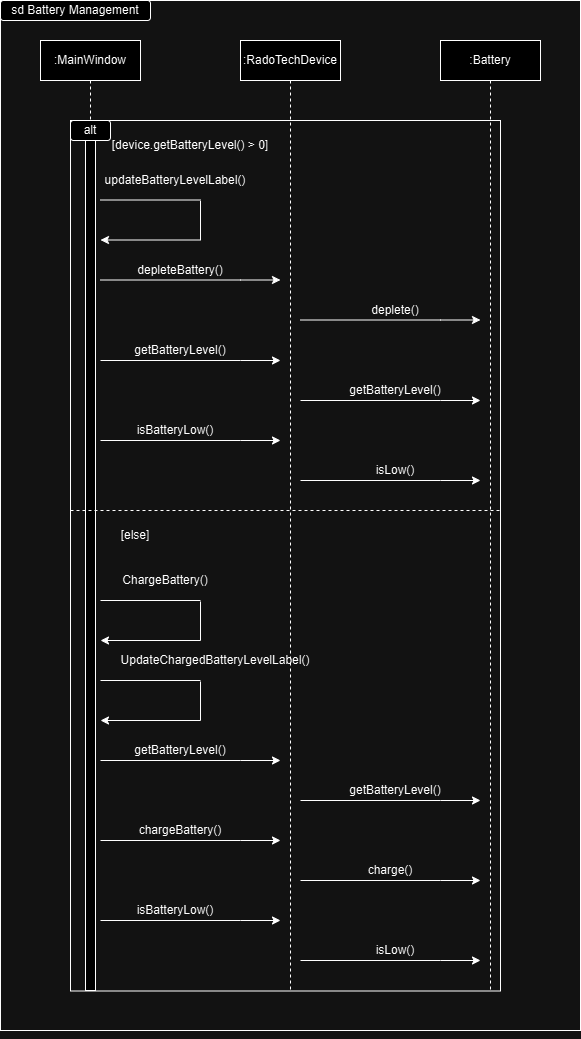

The diagram above was exported from draw.io. Its source (the exported page's mxGraphModel, read from the mxfile embedded in the PNG):
<mxGraphModel dx="1434" dy="772" grid="1" gridSize="10" guides="1" tooltips="1" connect="1" arrows="1" fold="1" page="1" pageScale="1" pageWidth="850" pageHeight="1100" math="0" shadow="0">
  <root>
    <mxCell id="0" />
    <mxCell id="1" parent="0" />
    <mxCell id="aM9ryv3xv72pqoxQDRHE-5" value=":MainWindow" style="shape=umlLifeline;perimeter=lifelinePerimeter;whiteSpace=wrap;html=1;container=0;dropTarget=0;collapsible=0;recursiveResize=0;outlineConnect=0;portConstraint=eastwest;newEdgeStyle={&quot;edgeStyle&quot;:&quot;elbowEdgeStyle&quot;,&quot;elbow&quot;:&quot;vertical&quot;,&quot;curved&quot;:0,&quot;rounded&quot;:0};" parent="1" vertex="1">
      <mxGeometry x="40" y="40" width="100" height="950" as="geometry" />
    </mxCell>
    <mxCell id="aM9ryv3xv72pqoxQDRHE-6" value="" style="html=1;points=[];perimeter=orthogonalPerimeter;outlineConnect=0;targetShapes=umlLifeline;portConstraint=eastwest;newEdgeStyle={&quot;edgeStyle&quot;:&quot;elbowEdgeStyle&quot;,&quot;elbow&quot;:&quot;vertical&quot;,&quot;curved&quot;:0,&quot;rounded&quot;:0};" parent="aM9ryv3xv72pqoxQDRHE-5" vertex="1">
      <mxGeometry x="45" y="80" width="10" height="870" as="geometry" />
    </mxCell>
    <mxCell id="cmiZbmZkPRszLepJqyyq-2" value=":RadoTechDevice" style="shape=umlLifeline;perimeter=lifelinePerimeter;whiteSpace=wrap;html=1;container=0;dropTarget=0;collapsible=0;recursiveResize=0;outlineConnect=0;portConstraint=eastwest;newEdgeStyle={&quot;edgeStyle&quot;:&quot;elbowEdgeStyle&quot;,&quot;elbow&quot;:&quot;vertical&quot;,&quot;curved&quot;:0,&quot;rounded&quot;:0};" parent="1" vertex="1">
      <mxGeometry x="240" y="40" width="100" height="950" as="geometry" />
    </mxCell>
    <mxCell id="cmiZbmZkPRszLepJqyyq-4" value=":Battery" style="shape=umlLifeline;perimeter=lifelinePerimeter;whiteSpace=wrap;html=1;container=0;dropTarget=0;collapsible=0;recursiveResize=0;outlineConnect=0;portConstraint=eastwest;newEdgeStyle={&quot;edgeStyle&quot;:&quot;elbowEdgeStyle&quot;,&quot;elbow&quot;:&quot;vertical&quot;,&quot;curved&quot;:0,&quot;rounded&quot;:0};" parent="1" vertex="1">
      <mxGeometry x="440" y="40" width="100" height="950" as="geometry" />
    </mxCell>
    <mxCell id="cmiZbmZkPRszLepJqyyq-8" value="" style="endArrow=none;html=1;rounded=0;" parent="1" edge="1">
      <mxGeometry width="50" height="50" relative="1" as="geometry">
        <mxPoint x="200" y="239.5" as="sourcePoint" />
        <mxPoint x="200" y="200.5" as="targetPoint" />
      </mxGeometry>
    </mxCell>
    <mxCell id="cmiZbmZkPRszLepJqyyq-9" value="" style="endArrow=classic;html=1;rounded=0;" parent="1" edge="1">
      <mxGeometry width="50" height="50" relative="1" as="geometry">
        <mxPoint x="200" y="239.5" as="sourcePoint" />
        <mxPoint x="100" y="239.5" as="targetPoint" />
      </mxGeometry>
    </mxCell>
    <mxCell id="cmiZbmZkPRszLepJqyyq-10" value="" style="endArrow=none;html=1;rounded=0;" parent="1" edge="1">
      <mxGeometry width="50" height="50" relative="1" as="geometry">
        <mxPoint x="100" y="199.5" as="sourcePoint" />
        <mxPoint x="200" y="199.5" as="targetPoint" />
      </mxGeometry>
    </mxCell>
    <mxCell id="cmiZbmZkPRszLepJqyyq-11" value="updateBatteryLevelLabel()" style="text;html=1;align=center;verticalAlign=middle;whiteSpace=wrap;rounded=0;" parent="1" vertex="1">
      <mxGeometry x="100" y="169.5" width="150" height="20" as="geometry" />
    </mxCell>
    <mxCell id="cmiZbmZkPRszLepJqyyq-12" value="" style="endArrow=classic;html=1;rounded=0;" parent="1" edge="1">
      <mxGeometry width="50" height="50" relative="1" as="geometry">
        <mxPoint x="100" y="279.5" as="sourcePoint" />
        <mxPoint x="280" y="279.5" as="targetPoint" />
        <Array as="points">
          <mxPoint x="240" y="279.5" />
        </Array>
      </mxGeometry>
    </mxCell>
    <mxCell id="cmiZbmZkPRszLepJqyyq-13" value="depleteBattery()" style="text;html=1;align=center;verticalAlign=middle;whiteSpace=wrap;rounded=0;" parent="1" vertex="1">
      <mxGeometry x="130" y="259.5" width="100" height="20" as="geometry" />
    </mxCell>
    <mxCell id="cmiZbmZkPRszLepJqyyq-14" value="" style="endArrow=classic;html=1;rounded=0;" parent="1" edge="1">
      <mxGeometry width="50" height="50" relative="1" as="geometry">
        <mxPoint x="300" y="319.5" as="sourcePoint" />
        <mxPoint x="480" y="319.5" as="targetPoint" />
        <Array as="points">
          <mxPoint x="440" y="319.5" />
        </Array>
      </mxGeometry>
    </mxCell>
    <mxCell id="cmiZbmZkPRszLepJqyyq-15" value="deplete()" style="text;html=1;align=center;verticalAlign=middle;whiteSpace=wrap;rounded=0;" parent="1" vertex="1">
      <mxGeometry x="355" y="299.5" width="80" height="20" as="geometry" />
    </mxCell>
    <mxCell id="cmiZbmZkPRszLepJqyyq-16" value="" style="endArrow=classic;html=1;rounded=0;" parent="1" edge="1">
      <mxGeometry width="50" height="50" relative="1" as="geometry">
        <mxPoint x="100" y="440" as="sourcePoint" />
        <mxPoint x="280" y="440" as="targetPoint" />
        <Array as="points">
          <mxPoint x="240" y="440" />
        </Array>
      </mxGeometry>
    </mxCell>
    <mxCell id="cmiZbmZkPRszLepJqyyq-17" value="isBatteryLow()" style="text;html=1;align=center;verticalAlign=middle;whiteSpace=wrap;rounded=0;" parent="1" vertex="1">
      <mxGeometry x="100" y="420" width="150" height="20" as="geometry" />
    </mxCell>
    <mxCell id="cmiZbmZkPRszLepJqyyq-18" value="" style="endArrow=classic;html=1;rounded=0;" parent="1" edge="1">
      <mxGeometry width="50" height="50" relative="1" as="geometry">
        <mxPoint x="300" y="480" as="sourcePoint" />
        <mxPoint x="480" y="480" as="targetPoint" />
        <Array as="points">
          <mxPoint x="440" y="480" />
        </Array>
      </mxGeometry>
    </mxCell>
    <mxCell id="cmiZbmZkPRszLepJqyyq-19" value="isLow()" style="text;html=1;align=center;verticalAlign=middle;whiteSpace=wrap;rounded=0;" parent="1" vertex="1">
      <mxGeometry x="365" y="460" width="60" height="20" as="geometry" />
    </mxCell>
    <mxCell id="cmiZbmZkPRszLepJqyyq-20" value="" style="endArrow=classic;html=1;rounded=0;" parent="1" edge="1">
      <mxGeometry width="50" height="50" relative="1" as="geometry">
        <mxPoint x="100" y="360" as="sourcePoint" />
        <mxPoint x="280" y="360" as="targetPoint" />
        <Array as="points">
          <mxPoint x="240" y="360" />
        </Array>
      </mxGeometry>
    </mxCell>
    <mxCell id="cmiZbmZkPRszLepJqyyq-21" value="" style="endArrow=classic;html=1;rounded=0;" parent="1" edge="1">
      <mxGeometry width="50" height="50" relative="1" as="geometry">
        <mxPoint x="300" y="400" as="sourcePoint" />
        <mxPoint x="480" y="400" as="targetPoint" />
        <Array as="points">
          <mxPoint x="440" y="400" />
        </Array>
      </mxGeometry>
    </mxCell>
    <mxCell id="cmiZbmZkPRszLepJqyyq-22" value="getBatteryLevel()" style="text;html=1;align=center;verticalAlign=middle;whiteSpace=wrap;rounded=0;" parent="1" vertex="1">
      <mxGeometry x="110" y="340" width="140" height="20" as="geometry" />
    </mxCell>
    <mxCell id="cmiZbmZkPRszLepJqyyq-23" value="getBatteryLevel()" style="text;html=1;align=center;verticalAlign=middle;whiteSpace=wrap;rounded=0;" parent="1" vertex="1">
      <mxGeometry x="320" y="380" width="150" height="20" as="geometry" />
    </mxCell>
    <mxCell id="cmiZbmZkPRszLepJqyyq-25" value="" style="rounded=0;whiteSpace=wrap;html=1;fillColor=none;" parent="1" vertex="1">
      <mxGeometry x="70" y="120" width="430" height="870.5" as="geometry" />
    </mxCell>
    <mxCell id="cmiZbmZkPRszLepJqyyq-26" value="alt" style="rounded=1;whiteSpace=wrap;html=1;" parent="1" vertex="1">
      <mxGeometry x="70" y="120" width="40" height="20" as="geometry" />
    </mxCell>
    <mxCell id="cmiZbmZkPRszLepJqyyq-27" value="[device.getBatteryLevel() &amp;gt; 0]" style="text;html=1;align=center;verticalAlign=middle;whiteSpace=wrap;rounded=0;" parent="1" vertex="1">
      <mxGeometry x="110" y="130" width="160" height="30" as="geometry" />
    </mxCell>
    <mxCell id="cmiZbmZkPRszLepJqyyq-29" value="" style="endArrow=none;dashed=1;html=1;rounded=0;" parent="1" edge="1">
      <mxGeometry width="50" height="50" relative="1" as="geometry">
        <mxPoint x="70" y="510" as="sourcePoint" />
        <mxPoint x="500" y="510" as="targetPoint" />
      </mxGeometry>
    </mxCell>
    <mxCell id="cmiZbmZkPRszLepJqyyq-30" value="[else]" style="text;html=1;align=center;verticalAlign=middle;whiteSpace=wrap;rounded=0;" parent="1" vertex="1">
      <mxGeometry x="110" y="520" width="50" height="30" as="geometry" />
    </mxCell>
    <mxCell id="cmiZbmZkPRszLepJqyyq-32" value="" style="endArrow=none;html=1;rounded=0;" parent="1" edge="1">
      <mxGeometry width="50" height="50" relative="1" as="geometry">
        <mxPoint x="200" y="640" as="sourcePoint" />
        <mxPoint x="200" y="601" as="targetPoint" />
      </mxGeometry>
    </mxCell>
    <mxCell id="cmiZbmZkPRszLepJqyyq-33" value="" style="endArrow=classic;html=1;rounded=0;" parent="1" edge="1">
      <mxGeometry width="50" height="50" relative="1" as="geometry">
        <mxPoint x="200" y="640" as="sourcePoint" />
        <mxPoint x="100" y="640" as="targetPoint" />
      </mxGeometry>
    </mxCell>
    <mxCell id="cmiZbmZkPRszLepJqyyq-34" value="" style="endArrow=none;html=1;rounded=0;" parent="1" edge="1">
      <mxGeometry width="50" height="50" relative="1" as="geometry">
        <mxPoint x="100" y="600" as="sourcePoint" />
        <mxPoint x="200" y="600" as="targetPoint" />
      </mxGeometry>
    </mxCell>
    <mxCell id="cmiZbmZkPRszLepJqyyq-35" value="ChargeBattery()" style="text;html=1;align=center;verticalAlign=middle;whiteSpace=wrap;rounded=0;" parent="1" vertex="1">
      <mxGeometry x="90" y="570" width="150" height="20" as="geometry" />
    </mxCell>
    <mxCell id="cmiZbmZkPRszLepJqyyq-36" value="" style="endArrow=none;html=1;rounded=0;" parent="1" edge="1">
      <mxGeometry width="50" height="50" relative="1" as="geometry">
        <mxPoint x="200" y="720" as="sourcePoint" />
        <mxPoint x="200" y="681" as="targetPoint" />
      </mxGeometry>
    </mxCell>
    <mxCell id="cmiZbmZkPRszLepJqyyq-37" value="" style="endArrow=classic;html=1;rounded=0;" parent="1" edge="1">
      <mxGeometry width="50" height="50" relative="1" as="geometry">
        <mxPoint x="200" y="720" as="sourcePoint" />
        <mxPoint x="100" y="720" as="targetPoint" />
      </mxGeometry>
    </mxCell>
    <mxCell id="cmiZbmZkPRszLepJqyyq-38" value="" style="endArrow=none;html=1;rounded=0;" parent="1" edge="1">
      <mxGeometry width="50" height="50" relative="1" as="geometry">
        <mxPoint x="100" y="680" as="sourcePoint" />
        <mxPoint x="200" y="680" as="targetPoint" />
      </mxGeometry>
    </mxCell>
    <mxCell id="cmiZbmZkPRszLepJqyyq-42" value="UpdateChargedBatteryLevelLabel()" style="text;html=1;align=center;verticalAlign=middle;whiteSpace=wrap;rounded=0;" parent="1" vertex="1">
      <mxGeometry x="140" y="650" width="150" height="20" as="geometry" />
    </mxCell>
    <mxCell id="cmiZbmZkPRszLepJqyyq-43" value="" style="endArrow=classic;html=1;rounded=0;" parent="1" edge="1">
      <mxGeometry width="50" height="50" relative="1" as="geometry">
        <mxPoint x="100" y="760" as="sourcePoint" />
        <mxPoint x="280" y="760" as="targetPoint" />
        <Array as="points">
          <mxPoint x="240" y="760" />
        </Array>
      </mxGeometry>
    </mxCell>
    <mxCell id="cmiZbmZkPRszLepJqyyq-44" value="getBatteryLevel()" style="text;html=1;align=center;verticalAlign=middle;whiteSpace=wrap;rounded=0;" parent="1" vertex="1">
      <mxGeometry x="110" y="740" width="140" height="20" as="geometry" />
    </mxCell>
    <mxCell id="cmiZbmZkPRszLepJqyyq-45" value="" style="endArrow=classic;html=1;rounded=0;" parent="1" edge="1">
      <mxGeometry width="50" height="50" relative="1" as="geometry">
        <mxPoint x="100" y="840" as="sourcePoint" />
        <mxPoint x="280" y="840" as="targetPoint" />
        <Array as="points">
          <mxPoint x="240" y="840" />
        </Array>
      </mxGeometry>
    </mxCell>
    <mxCell id="cmiZbmZkPRszLepJqyyq-46" value="chargeBattery()" style="text;html=1;align=center;verticalAlign=middle;whiteSpace=wrap;rounded=0;" parent="1" vertex="1">
      <mxGeometry x="110" y="820" width="140" height="20" as="geometry" />
    </mxCell>
    <mxCell id="cmiZbmZkPRszLepJqyyq-47" value="" style="endArrow=classic;html=1;rounded=0;" parent="1" edge="1">
      <mxGeometry width="50" height="50" relative="1" as="geometry">
        <mxPoint x="300" y="800" as="sourcePoint" />
        <mxPoint x="480" y="800" as="targetPoint" />
        <Array as="points">
          <mxPoint x="440" y="800" />
        </Array>
      </mxGeometry>
    </mxCell>
    <mxCell id="cmiZbmZkPRszLepJqyyq-48" value="getBatteryLevel()" style="text;html=1;align=center;verticalAlign=middle;whiteSpace=wrap;rounded=0;" parent="1" vertex="1">
      <mxGeometry x="320" y="780" width="150" height="20" as="geometry" />
    </mxCell>
    <mxCell id="cmiZbmZkPRszLepJqyyq-49" value="" style="endArrow=classic;html=1;rounded=0;" parent="1" edge="1">
      <mxGeometry width="50" height="50" relative="1" as="geometry">
        <mxPoint x="300" y="880" as="sourcePoint" />
        <mxPoint x="480" y="880" as="targetPoint" />
        <Array as="points">
          <mxPoint x="440" y="880" />
        </Array>
      </mxGeometry>
    </mxCell>
    <mxCell id="cmiZbmZkPRszLepJqyyq-50" value="charge()" style="text;html=1;align=center;verticalAlign=middle;whiteSpace=wrap;rounded=0;" parent="1" vertex="1">
      <mxGeometry x="320" y="860" width="140" height="20" as="geometry" />
    </mxCell>
    <mxCell id="cmiZbmZkPRszLepJqyyq-51" value="" style="endArrow=classic;html=1;rounded=0;" parent="1" edge="1">
      <mxGeometry width="50" height="50" relative="1" as="geometry">
        <mxPoint x="100" y="920" as="sourcePoint" />
        <mxPoint x="280" y="920" as="targetPoint" />
        <Array as="points">
          <mxPoint x="240" y="920" />
        </Array>
      </mxGeometry>
    </mxCell>
    <mxCell id="cmiZbmZkPRszLepJqyyq-52" value="isBatteryLow()" style="text;html=1;align=center;verticalAlign=middle;whiteSpace=wrap;rounded=0;" parent="1" vertex="1">
      <mxGeometry x="100" y="900" width="150" height="20" as="geometry" />
    </mxCell>
    <mxCell id="cmiZbmZkPRszLepJqyyq-53" value="" style="endArrow=classic;html=1;rounded=0;" parent="1" edge="1">
      <mxGeometry width="50" height="50" relative="1" as="geometry">
        <mxPoint x="300" y="960" as="sourcePoint" />
        <mxPoint x="480" y="960" as="targetPoint" />
        <Array as="points">
          <mxPoint x="440" y="960" />
        </Array>
      </mxGeometry>
    </mxCell>
    <mxCell id="cmiZbmZkPRszLepJqyyq-54" value="isLow()" style="text;html=1;align=center;verticalAlign=middle;whiteSpace=wrap;rounded=0;" parent="1" vertex="1">
      <mxGeometry x="365" y="940" width="60" height="20" as="geometry" />
    </mxCell>
    <mxCell id="ILIyCA5FIiJkL-5rmpGM-1" value="" style="rounded=0;whiteSpace=wrap;html=1;fillColor=none;" parent="1" vertex="1">
      <mxGeometry width="580" height="1030" as="geometry" />
    </mxCell>
    <mxCell id="ILIyCA5FIiJkL-5rmpGM-2" style="edgeStyle=orthogonalEdgeStyle;rounded=0;orthogonalLoop=1;jettySize=auto;html=1;exitX=0.5;exitY=1;exitDx=0;exitDy=0;" parent="1" source="ILIyCA5FIiJkL-5rmpGM-1" target="ILIyCA5FIiJkL-5rmpGM-1" edge="1">
      <mxGeometry relative="1" as="geometry" />
    </mxCell>
    <mxCell id="ILIyCA5FIiJkL-5rmpGM-5" value="sd Battery Management" style="rounded=1;whiteSpace=wrap;html=1;" parent="1" vertex="1">
      <mxGeometry width="150" height="20" as="geometry" />
    </mxCell>
  </root>
</mxGraphModel>